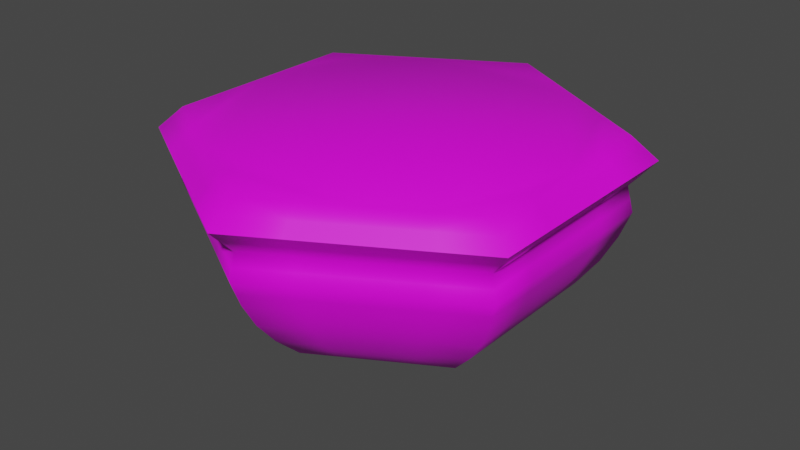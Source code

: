 # Source: SimpleIsland.blend  (saved by Blender 3.0.42; exported with 4.5.12 LTS)
import bpy
from mathutils import Matrix  # noqa: F401  (used for matrix-valued properties, if any)

bpy.ops.wm.read_factory_settings(use_empty=True)
scene = bpy.context.scene
scene.name = 'Scene'

# ---- collections
col_collection = bpy.data.collections.new('Collection'); scene.collection.children.link(col_collection)

# ---- images (referenced by path relative to the original .blend; pixels are not part of the script)
import os
ASSET_DIR = os.environ.get("B2B_ASSET_DIR", "")  # directory of the original .blend (textures are referenced by path, not embedded)
HERE = os.path.dirname(os.path.abspath(__file__))  # packed textures are extracted next to this script under _unpacked/

def load_image(name, relpath, width, height, colorspace="sRGB"):
    """Load a texture the original file referenced (path relative to the .blend, or extracted next to this script)."""
    p = next((c for c in (os.path.join(HERE, relpath), os.path.join(ASSET_DIR, relpath)) if relpath and os.path.exists(c)), "")
    if p:
        img = bpy.data.images.load(p, check_existing=True)
        img.name = name
    else:  # same state as the original file: an image datablock whose file is absent (Cycles renders it pink)
        img = bpy.data.images.new(name, width, height)
        img.source = "FILE"
        img.filepath = "//" + (relpath or name)
    img.colorspace_settings.name = colorspace
    return img
img_simpleislandtexture_png = load_image('SimpleIslandTexture.png', 'SimpleIslandTexture.png', 1024, 1024, 'sRGB')
img_midgrass_png = load_image('MidGrass.png', 'MidGrass.png', 1024, 1024, 'sRGB')

# ---- materials (node trees are filled in below, after node groups)
mat_material_001 = bpy.data.materials.new('Material.001')
mat_material = bpy.data.materials.new('Material')

# ---- material node trees
mat_material_001.use_nodes = True; mat_material_001.node_tree.nodes.clear()
_N = mat_material_001.node_tree.nodes; _L = mat_material_001.node_tree.links
n0 = _N.new('ShaderNodeBsdfPrincipled'); n0.name = 'Principled BSDF'; n0.location = (10, 300)
n0.distribution = 'GGX'
n0.subsurface_method = 'RANDOM_WALK_SKIN'
n0.inputs[3].default_value = 1.45
n0.inputs[27].default_value = (0.0, 0.0, 0.0, 1.0)
n0.inputs[28].default_value = 1.0
n1 = _N.new('ShaderNodeOutputMaterial'); n1.name = 'Material Output'; n1.location = (300, 300)
n2 = _N.new('ShaderNodeTexImage'); n2.name = 'Image Texture'; n2.location = (-180, 279)
n2.image = img_simpleislandtexture_png
_L.new(n0.outputs[0], n1.inputs[0])
_L.new(n2.outputs[0], n0.inputs[0])
n1.is_active_output = True
mat_material.use_nodes = True; mat_material.node_tree.nodes.clear()
_N = mat_material.node_tree.nodes; _L = mat_material.node_tree.links
n0 = _N.new('ShaderNodeBsdfPrincipled'); n0.name = 'Principled BSDF'; n0.location = (10, 300)
n0.distribution = 'GGX'
n0.subsurface_method = 'RANDOM_WALK_SKIN'
n0.inputs[3].default_value = 1.45
n0.inputs[27].default_value = (0.0, 0.0, 0.0, 1.0)
n0.inputs[28].default_value = 1.0
n1 = _N.new('ShaderNodeOutputMaterial'); n1.name = 'Material Output'; n1.location = (300, 300)
n2 = _N.new('ShaderNodeTexImage'); n2.name = 'Image Texture'; n2.location = (-280, 279)
n2.image = img_midgrass_png
n3 = _N.new('ShaderNodeTexCoord'); n3.name = 'Texture Coordinate'; n3.location = (-682, 251)
n4 = _N.new('ShaderNodeMapping'); n4.name = 'Mapping'; n4.location = (-478, 255)
n4.inputs[3].default_value = (-7.0, -7.0, 1.0)
_L.new(n0.outputs[0], n1.inputs[0])
_L.new(n2.outputs[0], n0.inputs[0])
_L.new(n4.outputs[0], n2.inputs[0])
_L.new(n3.outputs[0], n4.inputs[0])
n1.is_active_output = True

# ---- world
world_world = bpy.data.worlds.new('World'); scene.world = world_world
world_world.use_nodes = True; world_world.node_tree.nodes.clear()
_N = world_world.node_tree.nodes; _L = world_world.node_tree.links
n0 = _N.new('ShaderNodeOutputWorld'); n0.name = 'World Output'; n0.location = (300, 300)
n1 = _N.new('ShaderNodeBackground'); n1.name = 'Background'; n1.location = (10, 300)
n1.inputs[0].default_value = (0.05088, 0.05088, 0.05088, 1.0)
_L.new(n1.outputs[0], n0.inputs[0])
n0.is_active_output = True
world_world.color = (0.05088, 0.05088, 0.05088)
world_world.use_sun_shadow = False
world_world.sun_shadow_jitter_overblur = 0.0

# ---- meshes
me_cylinder = bpy.data.meshes.new('Cylinder')
me_cylinder.from_pydata([(0.0, 0.0, 0.2471), (0.0, 2.664, 3.0), (0.0, 3.0, 2.709), (2.307, 1.332, 3.0), (2.598, 1.5, 2.709), (2.307, -1.332, 3.0), (2.598, -1.5, 2.709), (-4.172e-07, -2.664, 3.0), (-2.623e-07, -3.0, 2.709), (-2.307, -1.332, 3.0), (-2.598, -1.5, 2.709), (-2.307, 1.332, 3.0), (-2.598, 1.5, 2.709), (0.0, 2.444, 1.354), (2.117, 1.222, 1.354), (-2.117, 1.222, 1.354), (2.117, -1.222, 1.354), (0.0, -2.444, 1.354), (-2.117, -1.222, 1.354), (1.569, 0.9056, 0.6772), (1.569, -0.9056, 0.6772), (0.0, -1.811, 0.6772), (-1.569, -0.9056, 0.6772), (0.0, 1.811, 0.6772), (-1.569, 0.9056, 0.6772), (0.9945, 0.5742, 0.3386), (0.9945, -0.5742, 0.3386), (0.0, -1.148, 0.3386), (-0.9945, -0.5742, 0.3386), (0.0, 1.148, 0.3386), (-0.9945, 0.5742, 0.3386), (0.0, 2.768, 2.032), (-2.397, 1.384, 2.032), (2.397, 1.384, 2.032), (2.397, -1.384, 2.032), (0.0, -2.768, 2.032), (-2.397, -1.384, 2.032), (2.281, 1.317, 1.693), (2.281, -1.317, 1.693), (0.0, -2.634, 1.693), (-2.281, -1.317, 1.693), (0.0, 2.634, 1.693), (-2.281, 1.317, 1.693), (0.0, 2.685, 2.37), (-2.325, 1.342, 2.37), (2.325, 1.342, 2.37), (2.325, -1.342, 2.37), (0.0, -2.685, 2.37), (-2.325, -1.342, 2.37), (0.0, 2.171, 1.016), (-1.88, 1.086, 1.016), (1.88, 1.086, 1.016), (1.88, -1.086, 1.016), (0.0, -2.171, 1.016), (-1.88, -1.086, 1.016), (2.598, 0.0, 2.709), (2.307, 0.0, 3.0), (2.117, 0.0, 1.354), (1.569, 0.0, 0.6772), (0.9945, 0.0, 0.3386), (2.397, 0.0, 2.032), (2.281, 0.0, 1.693), (2.325, 0.0, 2.37), (1.88, 0.0, 1.016), (1.299, 2.25, 2.709), (1.154, 1.998, 3.0), (1.058, 1.833, 1.354), (0.7843, 1.358, 0.6772), (0.4973, 0.8613, 0.3386), (1.199, 2.076, 2.032), (1.14, 1.975, 1.693), (1.162, 2.013, 2.37), (0.9402, 1.629, 1.016), (-1.299, 2.25, 2.709), (-1.154, 1.998, 3.0), (-1.058, 1.833, 1.354), (-0.7843, 1.358, 0.6772), (-0.4973, 0.8613, 0.3386), (-1.199, 2.076, 2.032), (-1.14, 1.975, 1.693), (-1.162, 2.013, 2.37), (-0.9402, 1.629, 1.016), (-2.598, 0.0, 2.709), (-2.307, 0.0, 3.0), (-2.117, 0.0, 1.354), (-1.569, 0.0, 0.6772), (-0.9945, 0.0, 0.3386), (-2.397, 0.0, 2.032), (-2.281, 0.0, 1.693), (-2.325, 0.0, 2.37), (-1.88, 0.0, 1.016), (-1.299, -2.25, 2.709), (-1.154, -1.998, 3.0), (-1.058, -1.833, 1.354), (-0.7843, -1.358, 0.6772), (-0.4973, -0.8613, 0.3386), (-1.199, -2.076, 2.032), (-1.14, -1.975, 1.693), (-1.162, -2.013, 2.37), (-0.9402, -1.629, 1.016), (1.299, -2.25, 2.709), (1.154, -1.998, 3.0), (1.058, -1.833, 1.354), (0.7843, -1.358, 0.6772), (0.4973, -0.8613, 0.3386), (1.199, -2.076, 2.032), (1.14, -1.975, 1.693), (1.162, -2.013, 2.37), (0.9402, -1.629, 1.016), (2.453, 1.416, 2.854), (0.6495, 2.625, 2.709), (0.0, 2.832, 2.854), (1.73, 1.665, 3.0), (2.453, -1.416, 2.854), (2.598, 0.75, 2.709), (2.307, -0.666, 3.0), (-3.398e-07, -2.832, 2.854), (1.949, -1.875, 2.709), (0.5768, -2.331, 3.0), (-2.453, -1.416, 2.854), (-0.6495, -2.625, 2.709), (-1.73, -1.665, 3.0), (-2.453, 1.416, 2.854), (-2.598, -0.75, 2.709), (-2.307, 0.666, 3.0), (-1.949, 1.875, 2.709), (-0.5768, 2.331, 3.0), (0.0, 2.842, 2.54), (-2.462, 1.421, 2.54), (0.0, 2.308, 1.185), (2.199, 1.269, 1.524), (-1.999, 1.154, 1.185), (2.199, -1.269, 1.524), (0.0, -2.539, 1.524), (-2.199, -1.269, 1.524), (2.117, -0.611, 1.354), (1.587, 1.527, 1.354), (-2.117, 0.611, 1.354), (-1.587, -1.527, 1.354), (0.5291, -2.138, 1.354), (-0.5291, 2.138, 1.354), (1.725, 0.9956, 0.8466), (1.725, -0.9956, 0.8466), (0.0, -1.991, 0.8466), (-1.725, -0.9956, 0.8466), (0.0, 1.48, 0.5079), (-1.282, 0.7399, 0.5079), (-0.3921, 1.585, 0.6772), (0.3921, -1.585, 0.6772), (-1.176, -1.132, 0.6772), (-1.569, 0.4528, 0.6772), (1.176, 1.132, 0.6772), (1.569, -0.4528, 0.6772), (1.282, 0.7399, 0.5079), (1.282, -0.7399, 0.5079), (0.0, -1.48, 0.5079), (-1.282, -0.7399, 0.5079), (0.0, 0.5742, 0.2928), (0.9945, -0.2871, 0.3386), (0.7459, 0.7177, 0.3386), (-0.9945, 0.2871, 0.3386), (-0.7459, -0.7177, 0.3386), (0.2486, -1.005, 0.3386), (-0.2486, 1.005, 0.3386), (0.0, 2.701, 1.862), (-2.339, 1.35, 1.862), (2.361, 1.363, 2.201), (2.361, -1.363, 2.201), (0.0, -2.726, 2.201), (-2.361, -1.363, 2.201), (2.397, -0.692, 2.032), (1.798, 1.73, 2.032), (-2.397, 0.692, 2.032), (-1.798, -1.73, 2.032), (0.5993, -2.422, 2.032), (-0.5993, 2.422, 2.032), (2.339, 1.35, 1.862), (2.339, -1.35, 1.862), (0.0, -2.701, 1.862), (-2.339, -1.35, 1.862), (0.0, 2.539, 1.524), (-2.199, 1.269, 1.524), (-0.5702, 2.304, 1.693), (0.5702, -2.304, 1.693), (-1.711, -1.646, 1.693), (-2.281, 0.6584, 1.693), (1.711, 1.646, 1.693), (2.281, -0.6584, 1.693), (0.0, 2.726, 2.201), (-2.361, 1.363, 2.201), (2.462, 1.421, 2.54), (2.462, -1.421, 2.54), (-1.311e-07, -2.842, 2.54), (-2.462, -1.421, 2.54), (2.325, -0.6712, 2.37), (1.744, 1.678, 2.37), (-2.325, 0.6712, 2.37), (-1.744, -1.678, 2.37), (0.5812, -2.349, 2.37), (-0.5812, 2.349, 2.37), (0.0, 1.991, 0.8466), (-1.725, 0.9956, 0.8466), (1.999, 1.154, 1.185), (1.999, -1.154, 1.185), (0.0, -2.308, 1.185), (-1.999, -1.154, 1.185), (-0.4701, 1.9, 1.016), (0.4701, -1.9, 1.016), (-1.41, -1.357, 1.016), (-1.88, 0.5428, 1.016), (1.41, 1.357, 1.016), (1.88, -0.5428, 1.016), (0.4973, 0.2871, 0.2928), (0.4973, -0.2871, 0.2928), (0.0, -0.5742, 0.2928), (-0.4973, -0.2871, 0.2928), (-0.4973, 0.2871, 0.2928), (2.598, -0.75, 2.709), (2.307, 0.666, 3.0), (2.117, 0.611, 1.354), (1.569, 0.4528, 0.6772), (0.9945, 0.2871, 0.3386), (2.397, 0.692, 2.032), (2.281, 0.6584, 1.693), (2.325, 0.6712, 2.37), (1.88, 0.5428, 1.016), (1.725, 0.0, 0.8466), (2.361, 0.0, 2.201), (2.199, 0.0, 1.524), (2.339, 0.0, 1.862), (1.282, 0.0, 0.5079), (1.999, 0.0, 1.185), (2.453, 0.0, 2.854), (2.462, 0.0, 2.54), (1.949, 1.875, 2.709), (0.5768, 2.331, 3.0), (0.5291, 2.138, 1.354), (0.3921, 1.585, 0.6772), (0.2486, 1.005, 0.3386), (0.5993, 2.422, 2.032), (0.5702, 2.304, 1.693), (0.5812, 2.349, 2.37), (0.4701, 1.9, 1.016), (0.8623, 1.493, 0.8466), (1.181, 2.045, 2.201), (1.099, 1.904, 1.524), (1.17, 2.026, 1.862), (0.6408, 1.11, 0.5079), (0.9993, 1.731, 1.185), (1.226, 2.124, 2.854), (1.231, 2.132, 2.54), (-0.6495, 2.625, 2.709), (-1.73, 1.665, 3.0), (-1.587, 1.527, 1.354), (-1.176, 1.132, 0.6772), (-0.7459, 0.7177, 0.3386), (-1.798, 1.73, 2.032), (-1.711, 1.646, 1.693), (-1.744, 1.678, 2.37), (-1.41, 1.357, 1.016), (-0.8623, 1.493, 0.8466), (-1.181, 2.045, 2.201), (-1.099, 1.904, 1.524), (-1.17, 2.026, 1.862), (-0.6408, 1.11, 0.5079), (-0.9993, 1.731, 1.185), (-1.226, 2.124, 2.854), (-1.231, 2.132, 2.54), (-2.598, 0.75, 2.709), (-2.307, -0.666, 3.0), (-2.117, -0.611, 1.354), (-1.569, -0.4528, 0.6772), (-0.9945, -0.2871, 0.3386), (-2.397, -0.692, 2.032), (-2.281, -0.6584, 1.693), (-2.325, -0.6712, 2.37), (-1.88, -0.5428, 1.016), (-1.725, 0.0, 0.8466), (-2.361, 0.0, 2.201), (-2.199, 0.0, 1.524), (-2.339, 0.0, 1.862), (-1.282, 0.0, 0.5079), (-1.999, 0.0, 1.185), (-2.453, 0.0, 2.854), (-2.462, 0.0, 2.54), (-1.949, -1.875, 2.709), (-0.5768, -2.331, 3.0), (-0.5291, -2.138, 1.354), (-0.3921, -1.585, 0.6772), (-0.2486, -1.005, 0.3386), (-0.5993, -2.422, 2.032), (-0.5702, -2.304, 1.693), (-0.5812, -2.349, 2.37), (-0.4701, -1.9, 1.016), (-0.8623, -1.493, 0.8466), (-1.181, -2.045, 2.201), (-1.099, -1.904, 1.524), (-1.17, -2.026, 1.862), (-0.6408, -1.11, 0.5079), (-0.9993, -1.731, 1.185), (-1.226, -2.124, 2.854), (-1.231, -2.132, 2.54), (0.6495, -2.625, 2.709), (1.73, -1.665, 3.0), (1.587, -1.527, 1.354), (1.176, -1.132, 0.6772), (0.7459, -0.7177, 0.3386), (1.798, -1.73, 2.032), (1.711, -1.646, 1.693), (1.744, -1.678, 2.37), (1.41, -1.357, 1.016), (0.8623, -1.493, 0.8466), (1.181, -2.045, 2.201), (1.099, -1.904, 1.524), (1.17, -2.026, 1.862), (0.6408, -1.11, 0.5079), (0.9993, -1.731, 1.185), (1.226, -2.124, 2.854), (1.231, -2.132, 2.54), (1.846, -1.776, 2.54), (0.6131, -2.478, 2.854), (1.499, -1.442, 1.185), (0.9611, -0.9249, 0.5079), (1.754, -1.688, 1.862), (1.649, -1.587, 1.524), (1.771, -1.704, 2.201), (1.293, -1.245, 0.8466), (-0.6154, -2.487, 2.54), (-1.839, -1.77, 2.854), (-0.4996, -2.019, 1.185), (-0.3204, -1.295, 0.5079), (-0.5848, -2.363, 1.862), (-0.5497, -2.221, 1.524), (-0.5903, -2.386, 2.201), (-0.4311, -1.742, 0.8466), (-2.462, -0.7106, 2.54), (-2.453, 0.708, 2.854), (-1.999, -0.5769, 1.185), (-1.282, -0.3699, 0.5079), (-2.339, -0.6752, 1.862), (-2.199, -0.6347, 1.524), (-2.361, -0.6816, 2.201), (-1.725, -0.4978, 0.8466), (-1.846, 1.776, 2.54), (-0.6131, 2.478, 2.854), (-1.499, 1.442, 1.185), (-0.9611, 0.9249, 0.5079), (-1.754, 1.688, 1.862), (-1.649, 1.587, 1.524), (-1.771, 1.704, 2.201), (-1.293, 1.245, 0.8466), (0.6154, 2.487, 2.54), (1.839, 1.77, 2.854), (0.4996, 2.019, 1.185), (0.3204, 1.295, 0.5079), (0.5848, 2.363, 1.862), (0.5497, 2.221, 1.524), (0.5903, 2.386, 2.201), (0.4311, 1.742, 0.8466), (2.462, 0.7106, 2.54), (2.453, -0.708, 2.854), (1.999, 0.5769, 1.185), (1.282, 0.3699, 0.5079), (2.339, 0.6752, 1.862), (2.199, 0.6347, 1.524), (2.361, 0.6816, 2.201), (1.725, 0.4978, 0.8466), (1.725, -0.4978, 0.8466), (1.293, 1.245, 0.8466), (-1.725, 0.4978, 0.8466), (-1.293, -1.245, 0.8466), (0.4311, -1.742, 0.8466), (-0.4311, 1.742, 0.8466), (-0.5903, 2.386, 2.201), (0.5903, -2.386, 2.201), (-1.771, -1.704, 2.201), (-2.361, 0.6816, 2.201), (1.771, 1.704, 2.201), (2.361, -0.6816, 2.201), (2.199, -0.6347, 1.524), (1.649, 1.587, 1.524), (-2.199, 0.6347, 1.524), (-1.649, -1.587, 1.524), (0.5497, -2.221, 1.524), (-0.5497, 2.221, 1.524), (-0.5848, 2.363, 1.862), (0.5848, -2.363, 1.862), (-1.754, -1.688, 1.862), (-2.339, 0.6752, 1.862), (1.754, 1.688, 1.862), (2.339, -0.6752, 1.862), (-0.3729, 0.6459, 0.3157), (0.3729, -0.6459, 0.3157), (-0.3729, -0.6459, 0.3157), (-0.7459, 0.0, 0.3157), (0.3729, 0.6459, 0.3157), (0.7459, 0.0, 0.3157), (1.282, -0.3699, 0.5079), (0.9611, 0.9249, 0.5079), (-1.282, 0.3699, 0.5079), (-0.9611, -0.9249, 0.5079), (0.3204, -1.295, 0.5079), (-0.3204, 1.295, 0.5079), (-0.4996, 2.019, 1.185), (0.4996, -2.019, 1.185), (-1.499, -1.442, 1.185), (-1.999, 0.5769, 1.185), (1.499, 1.442, 1.185), (1.999, -0.5769, 1.185), (-1.839, 1.77, 2.854), (-2.453, -0.708, 2.854), (-0.6131, -2.478, 2.854), (1.839, -1.77, 2.854), (2.453, 0.708, 2.854), (0.6131, 2.478, 2.854), (2.462, -0.7106, 2.54), (1.846, 1.776, 2.54), (-2.462, 0.7106, 2.54), (-1.846, -1.776, 2.54), (0.6154, -2.487, 2.54), (-0.6154, 2.487, 2.54)], [], [(420, 251, 2, 127), (419, 302, 8, 192), (418, 285, 10, 193), (417, 268, 12, 128), (416, 234, 4, 190), (415, 217, 6, 191), (414, 111, 1, 235), (413, 109, 3, 218), (412, 113, 5, 303), (411, 116, 7, 286), (410, 119, 9, 269), (409, 122, 11, 252), (3, 112, 65, 235, 1, 126, 74, 252, 11, 124, 83, 269, 9, 121, 92, 286, 7, 118, 101, 303, 5, 115, 56, 218), (408, 135, 16, 203), (407, 136, 14, 202), (406, 137, 15, 131), (405, 138, 18, 205), (404, 139, 17, 204), (403, 140, 13, 129), (402, 147, 23, 145), (401, 148, 21, 155), (400, 149, 22, 156), (399, 150, 24, 146), (398, 151, 19, 153), (397, 152, 20, 154), (396, 221, 59, 158), (395, 238, 68, 159), (394, 272, 86, 160), (393, 289, 95, 161), (392, 306, 104, 162), (391, 255, 77, 163), (390, 170, 34, 177), (389, 171, 33, 176), (388, 172, 32, 165), (387, 173, 36, 179), (386, 174, 35, 178), (385, 175, 31, 164), (384, 182, 41, 180), (383, 183, 39, 133), (382, 184, 40, 134), (381, 185, 42, 181), (380, 186, 37, 130), (379, 187, 38, 132), (378, 194, 46, 167), (377, 195, 45, 166), (376, 196, 44, 189), (375, 197, 48, 169), (374, 198, 47, 168), (373, 199, 43, 188), (372, 206, 49, 200), (371, 207, 53, 143), (370, 208, 54, 144), (369, 209, 50, 201), (368, 210, 51, 141), (367, 211, 52, 142), (366, 225, 63, 226), (365, 224, 62, 227), (364, 223, 61, 228), (363, 222, 60, 229), (362, 220, 58, 230), (361, 219, 57, 231), (360, 232, 56, 115), (359, 114, 55, 233), (358, 242, 72, 243), (357, 241, 71, 244), (356, 240, 70, 245), (355, 239, 69, 246), (354, 237, 67, 247), (353, 236, 66, 248), (352, 249, 65, 112), (351, 110, 64, 250), (350, 259, 81, 260), (349, 258, 80, 261), (348, 257, 79, 262), (347, 256, 78, 263), (346, 254, 76, 264), (345, 253, 75, 265), (344, 266, 74, 126), (343, 125, 73, 267), (342, 276, 90, 277), (341, 275, 89, 278), (340, 274, 88, 279), (339, 273, 87, 280), (338, 271, 85, 281), (337, 270, 84, 282), (336, 283, 83, 124), (335, 123, 82, 284), (334, 293, 99, 294), (333, 292, 98, 295), (332, 291, 97, 296), (331, 290, 96, 297), (330, 288, 94, 298), (329, 287, 93, 299), (328, 300, 92, 121), (327, 120, 91, 301), (326, 310, 108, 311), (325, 309, 107, 312), (324, 308, 106, 313), (323, 307, 105, 314), (322, 305, 103, 315), (321, 304, 102, 316), (320, 317, 101, 118), (319, 117, 100, 318), (309, 319, 318, 107), (46, 191, 319, 309), (191, 6, 117, 319), (116, 320, 118, 7), (8, 302, 320, 116), (302, 100, 317, 320), (310, 321, 316, 108), (52, 203, 321, 310), (203, 16, 304, 321), (306, 322, 315, 104), (26, 154, 322, 306), (154, 20, 305, 322), (308, 323, 314, 106), (38, 177, 323, 308), (177, 34, 307, 323), (304, 324, 313, 102), (16, 132, 324, 304), (132, 38, 308, 324), (307, 325, 312, 105), (34, 167, 325, 307), (167, 46, 309, 325), (305, 326, 311, 103), (20, 142, 326, 305), (142, 52, 310, 326), (292, 327, 301, 98), (47, 192, 327, 292), (192, 8, 120, 327), (119, 328, 121, 9), (10, 285, 328, 119), (285, 91, 300, 328), (293, 329, 299, 99), (53, 204, 329, 293), (204, 17, 287, 329), (289, 330, 298, 95), (27, 155, 330, 289), (155, 21, 288, 330), (291, 331, 297, 97), (39, 178, 331, 291), (178, 35, 290, 331), (287, 332, 296, 93), (17, 133, 332, 287), (133, 39, 291, 332), (290, 333, 295, 96), (35, 168, 333, 290), (168, 47, 292, 333), (288, 334, 294, 94), (21, 143, 334, 288), (143, 53, 293, 334), (275, 335, 284, 89), (48, 193, 335, 275), (193, 10, 123, 335), (122, 336, 124, 11), (12, 268, 336, 122), (268, 82, 283, 336), (276, 337, 282, 90), (54, 205, 337, 276), (205, 18, 270, 337), (272, 338, 281, 86), (28, 156, 338, 272), (156, 22, 271, 338), (274, 339, 280, 88), (40, 179, 339, 274), (179, 36, 273, 339), (270, 340, 279, 84), (18, 134, 340, 270), (134, 40, 274, 340), (273, 341, 278, 87), (36, 169, 341, 273), (169, 48, 275, 341), (271, 342, 277, 85), (22, 144, 342, 271), (144, 54, 276, 342), (258, 343, 267, 80), (44, 128, 343, 258), (128, 12, 125, 343), (111, 344, 126, 1), (2, 251, 344, 111), (251, 73, 266, 344), (259, 345, 265, 81), (50, 131, 345, 259), (131, 15, 253, 345), (255, 346, 264, 77), (30, 146, 346, 255), (146, 24, 254, 346), (257, 347, 263, 79), (42, 165, 347, 257), (165, 32, 256, 347), (253, 348, 262, 75), (15, 181, 348, 253), (181, 42, 257, 348), (256, 349, 261, 78), (32, 189, 349, 256), (189, 44, 258, 349), (254, 350, 260, 76), (24, 201, 350, 254), (201, 50, 259, 350), (241, 351, 250, 71), (43, 127, 351, 241), (127, 2, 110, 351), (109, 352, 112, 3), (4, 234, 352, 109), (234, 64, 249, 352), (242, 353, 248, 72), (49, 129, 353, 242), (129, 13, 236, 353), (238, 354, 247, 68), (29, 145, 354, 238), (145, 23, 237, 354), (240, 355, 246, 70), (41, 164, 355, 240), (164, 31, 239, 355), (236, 356, 245, 66), (13, 180, 356, 236), (180, 41, 240, 356), (239, 357, 244, 69), (31, 188, 357, 239), (188, 43, 241, 357), (237, 358, 243, 67), (23, 200, 358, 237), (200, 49, 242, 358), (224, 359, 233, 62), (45, 190, 359, 224), (190, 4, 114, 359), (113, 360, 115, 5), (6, 217, 360, 113), (217, 55, 232, 360), (225, 361, 231, 63), (51, 202, 361, 225), (202, 14, 219, 361), (221, 362, 230, 59), (25, 153, 362, 221), (153, 19, 220, 362), (223, 363, 229, 61), (37, 176, 363, 223), (176, 33, 222, 363), (219, 364, 228, 57), (14, 130, 364, 219), (130, 37, 223, 364), (222, 365, 227, 60), (33, 166, 365, 222), (166, 45, 224, 365), (220, 366, 226, 58), (19, 141, 366, 220), (141, 51, 225, 366), (152, 367, 142, 20), (58, 226, 367, 152), (226, 63, 211, 367), (151, 368, 141, 19), (67, 243, 368, 151), (243, 72, 210, 368), (150, 369, 201, 24), (85, 277, 369, 150), (277, 90, 209, 369), (149, 370, 144, 22), (94, 294, 370, 149), (294, 99, 208, 370), (148, 371, 143, 21), (103, 311, 371, 148), (311, 108, 207, 371), (147, 372, 200, 23), (76, 260, 372, 147), (260, 81, 206, 372), (175, 373, 188, 31), (78, 261, 373, 175), (261, 80, 199, 373), (174, 374, 168, 35), (105, 312, 374, 174), (312, 107, 198, 374), (173, 375, 169, 36), (96, 295, 375, 173), (295, 98, 197, 375), (172, 376, 189, 32), (87, 278, 376, 172), (278, 89, 196, 376), (171, 377, 166, 33), (69, 244, 377, 171), (244, 71, 195, 377), (170, 378, 167, 34), (60, 227, 378, 170), (227, 62, 194, 378), (135, 379, 132, 16), (57, 228, 379, 135), (228, 61, 187, 379), (136, 380, 130, 14), (66, 245, 380, 136), (245, 70, 186, 380), (137, 381, 181, 15), (84, 279, 381, 137), (279, 88, 185, 381), (138, 382, 134, 18), (93, 296, 382, 138), (296, 97, 184, 382), (139, 383, 133, 17), (102, 313, 383, 139), (313, 106, 183, 383), (140, 384, 180, 13), (75, 262, 384, 140), (262, 79, 182, 384), (182, 385, 164, 41), (79, 263, 385, 182), (263, 78, 175, 385), (183, 386, 178, 39), (106, 314, 386, 183), (314, 105, 174, 386), (184, 387, 179, 40), (97, 297, 387, 184), (297, 96, 173, 387), (185, 388, 165, 42), (88, 280, 388, 185), (280, 87, 172, 388), (186, 389, 176, 37), (70, 246, 389, 186), (246, 69, 171, 389), (187, 390, 177, 38), (61, 229, 390, 187), (229, 60, 170, 390), (157, 391, 163, 29), (0, 216, 391, 157), (216, 30, 255, 391), (214, 392, 162, 27), (0, 213, 392, 214), (213, 26, 306, 392), (215, 393, 161, 28), (0, 214, 393, 215), (214, 27, 289, 393), (216, 394, 160, 30), (0, 215, 394, 216), (215, 28, 272, 394), (212, 395, 159, 25), (0, 157, 395, 212), (157, 29, 238, 395), (213, 396, 158, 26), (0, 212, 396, 213), (212, 25, 221, 396), (158, 397, 154, 26), (59, 230, 397, 158), (230, 58, 152, 397), (159, 398, 153, 25), (68, 247, 398, 159), (247, 67, 151, 398), (160, 399, 146, 30), (86, 281, 399, 160), (281, 85, 150, 399), (161, 400, 156, 28), (95, 298, 400, 161), (298, 94, 149, 400), (162, 401, 155, 27), (104, 315, 401, 162), (315, 103, 148, 401), (163, 402, 145, 29), (77, 264, 402, 163), (264, 76, 147, 402), (206, 403, 129, 49), (81, 265, 403, 206), (265, 75, 140, 403), (207, 404, 204, 53), (108, 316, 404, 207), (316, 102, 139, 404), (208, 405, 205, 54), (99, 299, 405, 208), (299, 93, 138, 405), (209, 406, 131, 50), (90, 282, 406, 209), (282, 84, 137, 406), (210, 407, 202, 51), (72, 248, 407, 210), (248, 66, 136, 407), (211, 408, 203, 52), (63, 231, 408, 211), (231, 57, 135, 408), (266, 409, 252, 74), (73, 125, 409, 266), (125, 12, 122, 409), (283, 410, 269, 83), (82, 123, 410, 283), (123, 10, 119, 410), (300, 411, 286, 92), (91, 120, 411, 300), (120, 8, 116, 411), (317, 412, 303, 101), (100, 117, 412, 317), (117, 6, 113, 412), (232, 413, 218, 56), (55, 114, 413, 232), (114, 4, 109, 413), (249, 414, 235, 65), (64, 110, 414, 249), (110, 2, 111, 414), (194, 415, 191, 46), (62, 233, 415, 194), (233, 55, 217, 415), (195, 416, 190, 45), (71, 250, 416, 195), (250, 64, 234, 416), (196, 417, 128, 44), (89, 284, 417, 196), (284, 82, 268, 417), (197, 418, 193, 48), (98, 301, 418, 197), (301, 91, 285, 418), (198, 419, 192, 47), (107, 318, 419, 198), (318, 100, 302, 419), (199, 420, 127, 43), (80, 267, 420, 199), (267, 73, 251, 420)])
me_cylinder.polygons.foreach_set('use_smooth', [True] * 409)
me_cylinder.polygons.foreach_set('material_index', [1, 1, 1, 1, 1, 1, 1, 1, 1, 1, 1, 1, 1, 0, 0, 0, 0, 0, 0, 0, 0, 0, 0, 0, 0, 0, 0, 0, 0, 0, 0, 0, 0, 0, 0, 0, 0, 0, 0, 0, 0, 0, 0, 0, 0, 0, 0, 0, 0, 0, 0, 0, 0, 0, 0, 0, 0, 0, 0, 0, 0, 1, 1, 0, 0, 0, 0, 0, 0, 1, 1, 0, 0, 0, 0, 0, 0, 1, 1, 0, 0, 0, 0, 0, 0, 1, 1, 0, 0, 0, 0, 0, 0, 1, 1, 0, 0, 0, 0, 0, 0, 1, 1, 1, 1, 1, 1, 1, 1, 0, 0, 0, 0, 0, 0, 0, 0, 0, 0, 0, 0, 0, 0, 0, 0, 0, 0, 1, 1, 1, 1, 1, 1, 0, 0, 0, 0, 0, 0, 0, 0, 0, 0, 0, 0, 0, 0, 0, 0, 0, 0, 1, 1, 1, 1, 1, 1, 0, 0, 0, 0, 0, 0, 0, 0, 0, 0, 0, 0, 0, 0, 0, 0, 0, 0, 1, 1, 1, 1, 1, 1, 0, 0, 0, 0, 0, 0, 0, 0, 0, 0, 0, 0, 0, 0, 0, 0, 0, 0, 1, 1, 1, 1, 1, 1, 0, 0, 0, 0, 0, 0, 0, 0, 0, 0, 0, 0, 0, 0, 0, 0, 0, 0, 1, 1, 1, 1, 1, 1, 0, 0, 0, 0, 0, 0, 0, 0, 0, 0, 0, 0, 0, 0, 0, 0, 0, 0, 0, 0, 0, 0, 0, 0, 0, 0, 0, 0, 0, 0, 0, 0, 0, 0, 0, 0, 0, 0, 0, 0, 0, 0, 0, 0, 0, 0, 0, 0, 0, 0, 0, 0, 0, 0, 0, 0, 0, 0, 0, 0, 0, 0, 0, 0, 0, 0, 0, 0, 0, 0, 0, 0, 0, 0, 0, 0, 0, 0, 0, 0, 0, 0, 0, 0, 0, 0, 0, 0, 0, 0, 0, 0, 0, 0, 0, 0, 0, 0, 0, 0, 0, 0, 0, 0, 0, 0, 0, 0, 0, 0, 0, 0, 0, 0, 0, 0, 0, 0, 0, 0, 0, 0, 0, 0, 0, 0, 0, 0, 0, 0, 0, 0, 0, 0, 0, 0, 0, 0, 0, 0, 0, 0, 0, 0, 1, 1, 1, 1, 1, 1, 1, 1, 1, 1, 1, 1, 1, 1, 1, 1, 1, 1, 1, 1, 1, 1, 1, 1, 1, 1, 1, 1, 1, 1, 1, 1, 1, 1, 1, 1])
_k = set([(2, 110), (2, 251), (4, 114), (4, 234), (6, 117), (6, 217), (8, 120), (8, 302), (10, 123), (10, 285), (12, 125), (12, 268), (55, 114), (55, 217), (64, 110), (64, 234), (73, 125), (73, 251), (82, 123), (82, 268), (91, 120), (91, 285), (100, 117), (100, 302)])
me_cylinder.attributes.new('sharp_edge', 'BOOLEAN', 'EDGE').data.foreach_set('value', [ (min(e.vertices), max(e.vertices)) in _k for e in me_cylinder.edges])
_uv = me_cylinder.uv_layers.new(name='UVMap')
_uv.uv.foreach_set('vector', [0.7234, 0.08217, 0.7096, 0.07966, 0.7096, 0.03197, 0.7234, 0.03698, 0.5424, 0.7249, 0.5285, 0.7224, 0.5285, 0.6747, 0.5424, 0.6797, 0.4246, 0.7249, 0.4108, 0.7224, 0.4108, 0.6747, 0.4246, 0.6797, 0.928, 0.83, 0.9419, 0.8325, 0.9419, 0.8802, 0.928, 0.8752, 0.928, 0.5753, 0.9419, 0.5778, 0.9419, 0.6255, 0.928, 0.6205, 0.8412, 0.08217, 0.8273, 0.07966, 0.8273, 0.03197, 0.8412, 0.03698, 0.9549, 0.4851, 0.9549, 0.4401, 0.968, 0.4454, 0.968, 0.4877, 0.8142, 0.1724, 0.8142, 0.2174, 0.8012, 0.2121, 0.8012, 0.1697, 0.5154, 0.8151, 0.5154, 0.8601, 0.5024, 0.8548, 0.5024, 0.8124, 0.3977, 0.8151, 0.3977, 0.8601, 0.3846, 0.8548, 0.3846, 0.8124, 0.9549, 0.7398, 0.9549, 0.6948, 0.968, 0.7001, 0.968, 0.7425, 0.6965, 0.1724, 0.6965, 0.2174, 0.6834, 0.2121, 0.6834, 0.1697, 0.3254, 0.2861, 0.2887, 0.3073, 0.252, 0.3284, 0.2154, 0.3496, 0.1787, 0.3708, 0.142, 0.3496, 0.1053, 0.3284, 0.06864, 0.3073, 0.03197, 0.2861, 0.03197, 0.2437, 0.03197, 0.2014, 0.03197, 0.159, 0.03197, 0.1167, 0.06864, 0.09549, 0.1053, 0.07432, 0.142, 0.05314, 0.1787, 0.03197, 0.2154, 0.05314, 0.252, 0.07432, 0.2887, 0.09549, 0.3254, 0.1167, 0.3254, 0.159, 0.3254, 0.2014, 0.3254, 0.2437, 0.7684, 0.7994, 0.7815, 0.8015, 0.7815, 0.8404, 0.7684, 0.8361, 0.1803, 0.7994, 0.1934, 0.8015, 0.1934, 0.8404, 0.1803, 0.8361, 0.5376, 0.1567, 0.5507, 0.1588, 0.5507, 0.1977, 0.5376, 0.1934, 0.1803, 0.5594, 0.1934, 0.5616, 0.1934, 0.6004, 0.1803, 0.5961, 0.4743, 0.5594, 0.4875, 0.5616, 0.4875, 0.6004, 0.4743, 0.5961, 0.7684, 0.5594, 0.7815, 0.5616, 0.7815, 0.6004, 0.7684, 0.5961, 0.7048, 0.5463, 0.726, 0.5515, 0.726, 0.5803, 0.7048, 0.5698, 0.4107, 0.5463, 0.4319, 0.5515, 0.4319, 0.5803, 0.4107, 0.5698, 0.1167, 0.5463, 0.1379, 0.5515, 0.1379, 0.5803, 0.1167, 0.5698, 0.474, 0.1435, 0.4952, 0.1488, 0.4952, 0.1776, 0.474, 0.167, 0.1167, 0.7862, 0.1379, 0.7915, 0.1379, 0.8203, 0.1167, 0.8097, 0.7048, 0.7862, 0.726, 0.7915, 0.726, 0.8203, 0.7048, 0.8097, 0.6678, 0.7627, 0.6836, 0.7444, 0.6836, 0.7627, 0.6836, 0.7809, 0.0796, 0.7627, 0.09548, 0.7444, 0.09548, 0.7627, 0.09548, 0.7809, 0.4369, 0.12, 0.4528, 0.1017, 0.4528, 0.12, 0.4528, 0.1382, 0.0796, 0.5227, 0.09548, 0.5045, 0.09548, 0.5227, 0.09548, 0.541, 0.3737, 0.5227, 0.3896, 0.5045, 0.3896, 0.5227, 0.3896, 0.541, 0.6678, 0.5227, 0.6836, 0.5045, 0.6836, 0.5227, 0.6836, 0.541, 0.8169, 0.8056, 0.8282, 0.8067, 0.8282, 0.8507, 0.8169, 0.8486, 0.2287, 0.8056, 0.2401, 0.8067, 0.2401, 0.8507, 0.2287, 0.8486, 0.5861, 0.1629, 0.5974, 0.164, 0.5974, 0.208, 0.5861, 0.2059, 0.2287, 0.5657, 0.2401, 0.5667, 0.2401, 0.6107, 0.2287, 0.6086, 0.5228, 0.5657, 0.5342, 0.5667, 0.5342, 0.6107, 0.5228, 0.6086, 0.8169, 0.5657, 0.8282, 0.5667, 0.8282, 0.6107, 0.8169, 0.6086, 0.7935, 0.5631, 0.8055, 0.5646, 0.8055, 0.6065, 0.7935, 0.6035, 0.4994, 0.5631, 0.5114, 0.5646, 0.5114, 0.6065, 0.4994, 0.6035, 0.2054, 0.5631, 0.2173, 0.5646, 0.2173, 0.6065, 0.2054, 0.6035, 0.5627, 0.1603, 0.5747, 0.1619, 0.5747, 0.2037, 0.5627, 0.2007, 0.2054, 0.8031, 0.2173, 0.8046, 0.2173, 0.8464, 0.2054, 0.8434, 0.7935, 0.8031, 0.8055, 0.8046, 0.8055, 0.8464, 0.7935, 0.8434, 0.8393, 0.806, 0.8503, 0.8054, 0.8503, 0.848, 0.8393, 0.8494, 0.2511, 0.806, 0.2621, 0.8054, 0.2621, 0.848, 0.2511, 0.8494, 0.6085, 0.1633, 0.6195, 0.1627, 0.6195, 0.2053, 0.6085, 0.2067, 0.2511, 0.5661, 0.2621, 0.5654, 0.2621, 0.6081, 0.2511, 0.6094, 0.5452, 0.5661, 0.5562, 0.5654, 0.5562, 0.6081, 0.5452, 0.6094, 0.8393, 0.5661, 0.8503, 0.5654, 0.8503, 0.6081, 0.8393, 0.6094, 0.7407, 0.5544, 0.7553, 0.5572, 0.7553, 0.5918, 0.7407, 0.586, 0.4466, 0.5544, 0.4612, 0.5572, 0.4612, 0.5918, 0.4466, 0.586, 0.1525, 0.5544, 0.1671, 0.5572, 0.1671, 0.5918, 0.1525, 0.586, 0.5098, 0.1516, 0.5245, 0.1545, 0.5245, 0.189, 0.5098, 0.1833, 0.1525, 0.7943, 0.1671, 0.7972, 0.1671, 0.8317, 0.1525, 0.826, 0.7407, 0.7943, 0.7553, 0.7972, 0.7553, 0.8317, 0.7407, 0.826, 0.7407, 0.731, 0.7553, 0.7282, 0.7553, 0.7627, 0.7407, 0.7627, 0.8393, 0.7193, 0.8503, 0.72, 0.8503, 0.7627, 0.8393, 0.7627, 0.7935, 0.7223, 0.8055, 0.7208, 0.8055, 0.7627, 0.7935, 0.7627, 0.8169, 0.7198, 0.8282, 0.7187, 0.8282, 0.7627, 0.8169, 0.7627, 0.7048, 0.7392, 0.726, 0.7339, 0.726, 0.7627, 0.7048, 0.7627, 0.7684, 0.726, 0.7815, 0.7238, 0.7815, 0.7627, 0.7684, 0.7627, 0.8142, 0.08233, 0.8142, 0.1274, 0.8012, 0.1274, 0.8012, 0.085, 0.8412, 0.1725, 0.8273, 0.175, 0.8273, 0.1274, 0.8412, 0.1274, 0.1525, 0.731, 0.1671, 0.7282, 0.1671, 0.7627, 0.1525, 0.7627, 0.2511, 0.7193, 0.2621, 0.72, 0.2621, 0.7627, 0.2511, 0.7627, 0.2054, 0.7223, 0.2173, 0.7208, 0.2173, 0.7627, 0.2054, 0.7627, 0.2287, 0.7198, 0.2401, 0.7187, 0.2401, 0.7627, 0.2287, 0.7627, 0.1167, 0.7392, 0.1379, 0.7339, 0.1379, 0.7627, 0.1167, 0.7627, 0.1803, 0.726, 0.1934, 0.7238, 0.1934, 0.7627, 0.1803, 0.7627, 0.9549, 0.5751, 0.9549, 0.5301, 0.968, 0.5301, 0.968, 0.5724, 0.928, 0.4849, 0.9419, 0.4824, 0.9419, 0.5301, 0.928, 0.5301, 0.7407, 0.4911, 0.7553, 0.4882, 0.7553, 0.5227, 0.7407, 0.5227, 0.8393, 0.4794, 0.8503, 0.48, 0.8503, 0.5227, 0.8393, 0.5227, 0.7935, 0.4824, 0.8055, 0.4809, 0.8055, 0.5227, 0.7935, 0.5227, 0.8169, 0.4798, 0.8282, 0.4787, 0.8282, 0.5227, 0.8169, 0.5227, 0.7048, 0.4992, 0.726, 0.4939, 0.726, 0.5227, 0.7048, 0.5227, 0.7684, 0.486, 0.7815, 0.4839, 0.7815, 0.5227, 0.7684, 0.5227, 0.6965, 0.08233, 0.6965, 0.1274, 0.6834, 0.1274, 0.6834, 0.085, 0.7234, 0.1725, 0.7096, 0.175, 0.7096, 0.1274, 0.7234, 0.1274, 0.5098, 0.08832, 0.5245, 0.08546, 0.5245, 0.12, 0.5098, 0.12, 0.6085, 0.07664, 0.6195, 0.0773, 0.6195, 0.12, 0.6085, 0.12, 0.5627, 0.07962, 0.5747, 0.07811, 0.5747, 0.12, 0.5627, 0.12, 0.5861, 0.07704, 0.5974, 0.07597, 0.5974, 0.12, 0.5861, 0.12, 0.474, 0.09646, 0.4952, 0.09119, 0.4952, 0.12, 0.474, 0.12, 0.5376, 0.08329, 0.5507, 0.08113, 0.5507, 0.12, 0.5376, 0.12, 0.9549, 0.8298, 0.9549, 0.7848, 0.968, 0.7848, 0.968, 0.8272, 0.928, 0.7396, 0.9419, 0.7371, 0.9419, 0.7848, 0.928, 0.7848, 0.1525, 0.4911, 0.1671, 0.4882, 0.1671, 0.5227, 0.1525, 0.5227, 0.2511, 0.4794, 0.2621, 0.48, 0.2621, 0.5227, 0.2511, 0.5227, 0.2054, 0.4824, 0.2173, 0.4809, 0.2173, 0.5227, 0.2054, 0.5227, 0.2287, 0.4798, 0.2401, 0.4787, 0.2401, 0.5227, 0.2287, 0.5227, 0.1167, 0.4992, 0.1379, 0.4939, 0.1379, 0.5227, 0.1167, 0.5227, 0.1803, 0.486, 0.1934, 0.4839, 0.1934, 0.5227, 0.1803, 0.5227, 0.3977, 0.725, 0.3977, 0.7701, 0.3846, 0.7701, 0.3846, 0.7277, 0.4246, 0.8152, 0.4108, 0.8178, 0.4108, 0.7701, 0.4246, 0.7701, 0.4466, 0.4911, 0.4612, 0.4882, 0.4612, 0.5227, 0.4466, 0.5227, 0.5452, 0.4794, 0.5562, 0.48, 0.5562, 0.5227, 0.5452, 0.5227, 0.4994, 0.4824, 0.5114, 0.4809, 0.5114, 0.5227, 0.4994, 0.5227, 0.5228, 0.4798, 0.5342, 0.4787, 0.5342, 0.5227, 0.5228, 0.5227, 0.4107, 0.4992, 0.4319, 0.4939, 0.4319, 0.5227, 0.4107, 0.5227, 0.4743, 0.486, 0.4875, 0.4839, 0.4875, 0.5227, 0.4743, 0.5227, 0.5154, 0.725, 0.5154, 0.7701, 0.5024, 0.7701, 0.5024, 0.7277, 0.5424, 0.8152, 0.5285, 0.8178, 0.5285, 0.7701, 0.5424, 0.7701, 0.5562, 0.8127, 0.5424, 0.8152, 0.5424, 0.7701, 0.5562, 0.7701, 0.5562, 0.8554, 0.5424, 0.8604, 0.5424, 0.8152, 0.5562, 0.8127, 0.5424, 0.8604, 0.5285, 0.8654, 0.5285, 0.8178, 0.5424, 0.8152, 0.5154, 0.68, 0.5154, 0.725, 0.5024, 0.7277, 0.5024, 0.6854, 0.5285, 0.6747, 0.5285, 0.7224, 0.5154, 0.725, 0.5154, 0.68, 0.5285, 0.7224, 0.5285, 0.7701, 0.5154, 0.7701, 0.5154, 0.725, 0.4612, 0.4882, 0.4743, 0.486, 0.4743, 0.5227, 0.4612, 0.5227, 0.4612, 0.4537, 0.4743, 0.4494, 0.4743, 0.486, 0.4612, 0.4882, 0.4743, 0.4494, 0.4875, 0.445, 0.4875, 0.4839, 0.4743, 0.486, 0.3896, 0.5045, 0.4107, 0.4992, 0.4107, 0.5227, 0.3896, 0.5227, 0.3896, 0.4862, 0.4107, 0.4757, 0.4107, 0.4992, 0.3896, 0.5045, 0.4107, 0.4757, 0.4319, 0.4651, 0.4319, 0.4939, 0.4107, 0.4992, 0.5114, 0.4809, 0.5228, 0.4798, 0.5228, 0.5227, 0.5114, 0.5227, 0.5114, 0.439, 0.5228, 0.4368, 0.5228, 0.4798, 0.5114, 0.4809, 0.5228, 0.4368, 0.5342, 0.4347, 0.5342, 0.4787, 0.5228, 0.4798, 0.4875, 0.4839, 0.4994, 0.4824, 0.4994, 0.5227, 0.4875, 0.5227, 0.4875, 0.445, 0.4994, 0.442, 0.4994, 0.4824, 0.4875, 0.4839, 0.4994, 0.442, 0.5114, 0.439, 0.5114, 0.4809, 0.4994, 0.4824, 0.5342, 0.4787, 0.5452, 0.4794, 0.5452, 0.5227, 0.5342, 0.5227, 0.5342, 0.4347, 0.5452, 0.436, 0.5452, 0.4794, 0.5342, 0.4787, 0.5452, 0.436, 0.5562, 0.4374, 0.5562, 0.48, 0.5452, 0.4794, 0.4319, 0.4939, 0.4466, 0.4911, 0.4466, 0.5227, 0.4319, 0.5227, 0.4319, 0.4651, 0.4466, 0.4594, 0.4466, 0.4911, 0.4319, 0.4939, 0.4466, 0.4594, 0.4612, 0.4537, 0.4612, 0.4882, 0.4466, 0.4911, 0.4384, 0.8127, 0.4246, 0.8152, 0.4246, 0.7701, 0.4384, 0.7701, 0.4384, 0.8554, 0.4246, 0.8604, 0.4246, 0.8152, 0.4384, 0.8127, 0.4246, 0.8604, 0.4108, 0.8654, 0.4108, 0.8178, 0.4246, 0.8152, 0.3977, 0.68, 0.3977, 0.725, 0.3846, 0.7277, 0.3846, 0.6854, 0.4108, 0.6747, 0.4108, 0.7224, 0.3977, 0.725, 0.3977, 0.68, 0.4108, 0.7224, 0.4108, 0.7701, 0.3977, 0.7701, 0.3977, 0.725, 0.1671, 0.4882, 0.1803, 0.486, 0.1803, 0.5227, 0.1671, 0.5227, 0.1671, 0.4537, 0.1803, 0.4494, 0.1803, 0.486, 0.1671, 0.4882, 0.1803, 0.4494, 0.1934, 0.445, 0.1934, 0.4839, 0.1803, 0.486, 0.09548, 0.5045, 0.1167, 0.4992, 0.1167, 0.5227, 0.09548, 0.5227, 0.09548, 0.4862, 0.1167, 0.4757, 0.1167, 0.4992, 0.09548, 0.5045, 0.1167, 0.4757, 0.1379, 0.4651, 0.1379, 0.4939, 0.1167, 0.4992, 0.2173, 0.4809, 0.2287, 0.4798, 0.2287, 0.5227, 0.2173, 0.5227, 0.2173, 0.439, 0.2287, 0.4368, 0.2287, 0.4798, 0.2173, 0.4809, 0.2287, 0.4368, 0.2401, 0.4347, 0.2401, 0.4787, 0.2287, 0.4798, 0.1934, 0.4839, 0.2054, 0.4824, 0.2054, 0.5227, 0.1934, 0.5227, 0.1934, 0.445, 0.2054, 0.442, 0.2054, 0.4824, 0.1934, 0.4839, 0.2054, 0.442, 0.2173, 0.439, 0.2173, 0.4809, 0.2054, 0.4824, 0.2401, 0.4787, 0.2511, 0.4794, 0.2511, 0.5227, 0.2401, 0.5227, 0.2401, 0.4347, 0.2511, 0.436, 0.2511, 0.4794, 0.2401, 0.4787, 0.2511, 0.436, 0.2621, 0.4374, 0.2621, 0.48, 0.2511, 0.4794, 0.1379, 0.4939, 0.1525, 0.4911, 0.1525, 0.5227, 0.1379, 0.5227, 0.1379, 0.4651, 0.1525, 0.4594, 0.1525, 0.4911, 0.1379, 0.4939, 0.1525, 0.4594, 0.1671, 0.4537, 0.1671, 0.4882, 0.1525, 0.4911, 0.9142, 0.7421, 0.928, 0.7396, 0.928, 0.7848, 0.9142, 0.7848, 0.9142, 0.6994, 0.928, 0.6944, 0.928, 0.7396, 0.9142, 0.7421, 0.928, 0.6944, 0.9419, 0.6894, 0.9419, 0.7371, 0.928, 0.7396, 0.9549, 0.8749, 0.9549, 0.8298, 0.968, 0.8272, 0.968, 0.8695, 0.9419, 0.8802, 0.9419, 0.8325, 0.9549, 0.8298, 0.9549, 0.8749, 0.9419, 0.8325, 0.9419, 0.7848, 0.9549, 0.7848, 0.9549, 0.8298, 0.5245, 0.08546, 0.5376, 0.08329, 0.5376, 0.12, 0.5245, 0.12, 0.5245, 0.05094, 0.5376, 0.04661, 0.5376, 0.08329, 0.5245, 0.08546, 0.5376, 0.04661, 0.5507, 0.04227, 0.5507, 0.08113, 0.5376, 0.08329, 0.4528, 0.1017, 0.474, 0.09646, 0.474, 0.12, 0.4528, 0.12, 0.4528, 0.08347, 0.474, 0.07293, 0.474, 0.09646, 0.4528, 0.1017, 0.474, 0.07293, 0.4952, 0.06239, 0.4952, 0.09119, 0.474, 0.09646, 0.5747, 0.07811, 0.5861, 0.07704, 0.5861, 0.12, 0.5747, 0.12, 0.5747, 0.03624, 0.5861, 0.0341, 0.5861, 0.07704, 0.5747, 0.07811, 0.5861, 0.0341, 0.5974, 0.03197, 0.5974, 0.07597, 0.5861, 0.07704, 0.5507, 0.08113, 0.5627, 0.07962, 0.5627, 0.12, 0.5507, 0.12, 0.5507, 0.04227, 0.5627, 0.03926, 0.5627, 0.07962, 0.5507, 0.08113, 0.5627, 0.03926, 0.5747, 0.03624, 0.5747, 0.07811, 0.5627, 0.07962, 0.5974, 0.07597, 0.6085, 0.07664, 0.6085, 0.12, 0.5974, 0.12, 0.5974, 0.03197, 0.6085, 0.03329, 0.6085, 0.07664, 0.5974, 0.07597, 0.6085, 0.03329, 0.6195, 0.03462, 0.6195, 0.0773, 0.6085, 0.07664, 0.4952, 0.09119, 0.5098, 0.08832, 0.5098, 0.12, 0.4952, 0.12, 0.4952, 0.06239, 0.5098, 0.05667, 0.5098, 0.08832, 0.4952, 0.09119, 0.5098, 0.05667, 0.5245, 0.05094, 0.5245, 0.08546, 0.5098, 0.08832, 0.7372, 0.17, 0.7234, 0.1725, 0.7234, 0.1274, 0.7372, 0.1274, 0.7372, 0.2127, 0.7234, 0.2177, 0.7234, 0.1725, 0.7372, 0.17, 0.7234, 0.2177, 0.7096, 0.2227, 0.7096, 0.175, 0.7234, 0.1725, 0.6965, 0.03731, 0.6965, 0.08233, 0.6834, 0.085, 0.6834, 0.04265, 0.7096, 0.03197, 0.7096, 0.07966, 0.6965, 0.08233, 0.6965, 0.03731, 0.7096, 0.07966, 0.7096, 0.1274, 0.6965, 0.1274, 0.6965, 0.08233, 0.7553, 0.4882, 0.7684, 0.486, 0.7684, 0.5227, 0.7553, 0.5227, 0.7553, 0.4537, 0.7684, 0.4494, 0.7684, 0.486, 0.7553, 0.4882, 0.7684, 0.4494, 0.7815, 0.445, 0.7815, 0.4839, 0.7684, 0.486, 0.6836, 0.5045, 0.7048, 0.4992, 0.7048, 0.5227, 0.6836, 0.5227, 0.6836, 0.4862, 0.7048, 0.4757, 0.7048, 0.4992, 0.6836, 0.5045, 0.7048, 0.4757, 0.726, 0.4651, 0.726, 0.4939, 0.7048, 0.4992, 0.8055, 0.4809, 0.8169, 0.4798, 0.8169, 0.5227, 0.8055, 0.5227, 0.8055, 0.439, 0.8169, 0.4368, 0.8169, 0.4798, 0.8055, 0.4809, 0.8169, 0.4368, 0.8282, 0.4347, 0.8282, 0.4787, 0.8169, 0.4798, 0.7815, 0.4839, 0.7935, 0.4824, 0.7935, 0.5227, 0.7815, 0.5227, 0.7815, 0.445, 0.7935, 0.442, 0.7935, 0.4824, 0.7815, 0.4839, 0.7935, 0.442, 0.8055, 0.439, 0.8055, 0.4809, 0.7935, 0.4824, 0.8282, 0.4787, 0.8393, 0.4794, 0.8393, 0.5227, 0.8282, 0.5227, 0.8282, 0.4347, 0.8393, 0.436, 0.8393, 0.4794, 0.8282, 0.4787, 0.8393, 0.436, 0.8503, 0.4374, 0.8503, 0.48, 0.8393, 0.4794, 0.726, 0.4939, 0.7407, 0.4911, 0.7407, 0.5227, 0.726, 0.5227, 0.726, 0.4651, 0.7407, 0.4594, 0.7407, 0.4911, 0.726, 0.4939, 0.7407, 0.4594, 0.7553, 0.4537, 0.7553, 0.4882, 0.7407, 0.4911, 0.9142, 0.4874, 0.928, 0.4849, 0.928, 0.5301, 0.9142, 0.5301, 0.9142, 0.4447, 0.928, 0.4397, 0.928, 0.4849, 0.9142, 0.4874, 0.928, 0.4397, 0.9419, 0.4347, 0.9419, 0.4824, 0.928, 0.4849, 0.9549, 0.6201, 0.9549, 0.5751, 0.968, 0.5724, 0.968, 0.6148, 0.9419, 0.6255, 0.9419, 0.5778, 0.9549, 0.5751, 0.9549, 0.6201, 0.9419, 0.5778, 0.9419, 0.5301, 0.9549, 0.5301, 0.9549, 0.5751, 0.1671, 0.7282, 0.1803, 0.726, 0.1803, 0.7627, 0.1671, 0.7627, 0.1671, 0.6936, 0.1803, 0.6893, 0.1803, 0.726, 0.1671, 0.7282, 0.1803, 0.6893, 0.1934, 0.685, 0.1934, 0.7238, 0.1803, 0.726, 0.09548, 0.7444, 0.1167, 0.7392, 0.1167, 0.7627, 0.09548, 0.7627, 0.09548, 0.7262, 0.1167, 0.7156, 0.1167, 0.7392, 0.09548, 0.7444, 0.1167, 0.7156, 0.1379, 0.7051, 0.1379, 0.7339, 0.1167, 0.7392, 0.2173, 0.7208, 0.2287, 0.7198, 0.2287, 0.7627, 0.2173, 0.7627, 0.2173, 0.679, 0.2287, 0.6768, 0.2287, 0.7198, 0.2173, 0.7208, 0.2287, 0.6768, 0.2401, 0.6747, 0.2401, 0.7187, 0.2287, 0.7198, 0.1934, 0.7238, 0.2054, 0.7223, 0.2054, 0.7627, 0.1934, 0.7627, 0.1934, 0.685, 0.2054, 0.682, 0.2054, 0.7223, 0.1934, 0.7238, 0.2054, 0.682, 0.2173, 0.679, 0.2173, 0.7208, 0.2054, 0.7223, 0.2401, 0.7187, 0.2511, 0.7193, 0.2511, 0.7627, 0.2401, 0.7627, 0.2401, 0.6747, 0.2511, 0.676, 0.2511, 0.7193, 0.2401, 0.7187, 0.2511, 0.676, 0.2621, 0.6773, 0.2621, 0.72, 0.2511, 0.7193, 0.1379, 0.7339, 0.1525, 0.731, 0.1525, 0.7627, 0.1379, 0.7627, 0.1379, 0.7051, 0.1525, 0.6994, 0.1525, 0.731, 0.1379, 0.7339, 0.1525, 0.6994, 0.1671, 0.6936, 0.1671, 0.7282, 0.1525, 0.731, 0.855, 0.17, 0.8412, 0.1725, 0.8412, 0.1274, 0.855, 0.1274, 0.855, 0.2127, 0.8412, 0.2177, 0.8412, 0.1725, 0.855, 0.17, 0.8412, 0.2177, 0.8273, 0.2227, 0.8273, 0.175, 0.8412, 0.1725, 0.8142, 0.03731, 0.8142, 0.08233, 0.8012, 0.085, 0.8012, 0.04265, 0.8273, 0.03197, 0.8273, 0.07966, 0.8142, 0.08233, 0.8142, 0.03731, 0.8273, 0.07966, 0.8273, 0.1274, 0.8142, 0.1274, 0.8142, 0.08233, 0.7553, 0.7282, 0.7684, 0.726, 0.7684, 0.7627, 0.7553, 0.7627, 0.7553, 0.6936, 0.7684, 0.6893, 0.7684, 0.726, 0.7553, 0.7282, 0.7684, 0.6893, 0.7815, 0.685, 0.7815, 0.7238, 0.7684, 0.726, 0.6836, 0.7444, 0.7048, 0.7392, 0.7048, 0.7627, 0.6836, 0.7627, 0.6836, 0.7262, 0.7048, 0.7156, 0.7048, 0.7392, 0.6836, 0.7444, 0.7048, 0.7156, 0.726, 0.7051, 0.726, 0.7339, 0.7048, 0.7392, 0.8055, 0.7208, 0.8169, 0.7198, 0.8169, 0.7627, 0.8055, 0.7627, 0.8055, 0.679, 0.8169, 0.6768, 0.8169, 0.7198, 0.8055, 0.7208, 0.8169, 0.6768, 0.8282, 0.6747, 0.8282, 0.7187, 0.8169, 0.7198, 0.7815, 0.7238, 0.7935, 0.7223, 0.7935, 0.7627, 0.7815, 0.7627, 0.7815, 0.685, 0.7935, 0.682, 0.7935, 0.7223, 0.7815, 0.7238, 0.7935, 0.682, 0.8055, 0.679, 0.8055, 0.7208, 0.7935, 0.7223, 0.8282, 0.7187, 0.8393, 0.7193, 0.8393, 0.7627, 0.8282, 0.7627, 0.8282, 0.6747, 0.8393, 0.676, 0.8393, 0.7193, 0.8282, 0.7187, 0.8393, 0.676, 0.8503, 0.6773, 0.8503, 0.72, 0.8393, 0.7193, 0.726, 0.7339, 0.7407, 0.731, 0.7407, 0.7627, 0.726, 0.7627, 0.726, 0.7051, 0.7407, 0.6994, 0.7407, 0.731, 0.726, 0.7339, 0.7407, 0.6994, 0.7553, 0.6936, 0.7553, 0.7282, 0.7407, 0.731, 0.726, 0.7915, 0.7407, 0.7943, 0.7407, 0.826, 0.726, 0.8203, 0.726, 0.7627, 0.7407, 0.7627, 0.7407, 0.7943, 0.726, 0.7915, 0.7407, 0.7627, 0.7553, 0.7627, 0.7553, 0.7972, 0.7407, 0.7943, 0.1379, 0.7915, 0.1525, 0.7943, 0.1525, 0.826, 0.1379, 0.8203, 0.1379, 0.7627, 0.1525, 0.7627, 0.1525, 0.7943, 0.1379, 0.7915, 0.1525, 0.7627, 0.1671, 0.7627, 0.1671, 0.7972, 0.1525, 0.7943, 0.4952, 0.1488, 0.5098, 0.1516, 0.5098, 0.1833, 0.4952, 0.1776, 0.4952, 0.12, 0.5098, 0.12, 0.5098, 0.1516, 0.4952, 0.1488, 0.5098, 0.12, 0.5245, 0.12, 0.5245, 0.1545, 0.5098, 0.1516, 0.1379, 0.5515, 0.1525, 0.5544, 0.1525, 0.586, 0.1379, 0.5803, 0.1379, 0.5227, 0.1525, 0.5227, 0.1525, 0.5544, 0.1379, 0.5515, 0.1525, 0.5227, 0.1671, 0.5227, 0.1671, 0.5572, 0.1525, 0.5544, 0.4319, 0.5515, 0.4466, 0.5544, 0.4466, 0.586, 0.4319, 0.5803, 0.4319, 0.5227, 0.4466, 0.5227, 0.4466, 0.5544, 0.4319, 0.5515, 0.4466, 0.5227, 0.4612, 0.5227, 0.4612, 0.5572, 0.4466, 0.5544, 0.726, 0.5515, 0.7407, 0.5544, 0.7407, 0.586, 0.726, 0.5803, 0.726, 0.5227, 0.7407, 0.5227, 0.7407, 0.5544, 0.726, 0.5515, 0.7407, 0.5227, 0.7553, 0.5227, 0.7553, 0.5572, 0.7407, 0.5544, 0.8282, 0.5667, 0.8393, 0.5661, 0.8393, 0.6094, 0.8282, 0.6107, 0.8282, 0.5227, 0.8393, 0.5227, 0.8393, 0.5661, 0.8282, 0.5667, 0.8393, 0.5227, 0.8503, 0.5227, 0.8503, 0.5654, 0.8393, 0.5661, 0.5342, 0.5667, 0.5452, 0.5661, 0.5452, 0.6094, 0.5342, 0.6107, 0.5342, 0.5227, 0.5452, 0.5227, 0.5452, 0.5661, 0.5342, 0.5667, 0.5452, 0.5227, 0.5562, 0.5227, 0.5562, 0.5654, 0.5452, 0.5661, 0.2401, 0.5667, 0.2511, 0.5661, 0.2511, 0.6094, 0.2401, 0.6107, 0.2401, 0.5227, 0.2511, 0.5227, 0.2511, 0.5661, 0.2401, 0.5667, 0.2511, 0.5227, 0.2621, 0.5227, 0.2621, 0.5654, 0.2511, 0.5661, 0.5974, 0.164, 0.6085, 0.1633, 0.6085, 0.2067, 0.5974, 0.208, 0.5974, 0.12, 0.6085, 0.12, 0.6085, 0.1633, 0.5974, 0.164, 0.6085, 0.12, 0.6195, 0.12, 0.6195, 0.1627, 0.6085, 0.1633, 0.2401, 0.8067, 0.2511, 0.806, 0.2511, 0.8494, 0.2401, 0.8507, 0.2401, 0.7627, 0.2511, 0.7627, 0.2511, 0.806, 0.2401, 0.8067, 0.2511, 0.7627, 0.2621, 0.7627, 0.2621, 0.8054, 0.2511, 0.806, 0.8282, 0.8067, 0.8393, 0.806, 0.8393, 0.8494, 0.8282, 0.8507, 0.8282, 0.7627, 0.8393, 0.7627, 0.8393, 0.806, 0.8282, 0.8067, 0.8393, 0.7627, 0.8503, 0.7627, 0.8503, 0.8054, 0.8393, 0.806, 0.7815, 0.8015, 0.7935, 0.8031, 0.7935, 0.8434, 0.7815, 0.8404, 0.7815, 0.7627, 0.7935, 0.7627, 0.7935, 0.8031, 0.7815, 0.8015, 0.7935, 0.7627, 0.8055, 0.7627, 0.8055, 0.8046, 0.7935, 0.8031, 0.1934, 0.8015, 0.2054, 0.8031, 0.2054, 0.8434, 0.1934, 0.8404, 0.1934, 0.7627, 0.2054, 0.7627, 0.2054, 0.8031, 0.1934, 0.8015, 0.2054, 0.7627, 0.2173, 0.7627, 0.2173, 0.8046, 0.2054, 0.8031, 0.5507, 0.1588, 0.5627, 0.1603, 0.5627, 0.2007, 0.5507, 0.1977, 0.5507, 0.12, 0.5627, 0.12, 0.5627, 0.1603, 0.5507, 0.1588, 0.5627, 0.12, 0.5747, 0.12, 0.5747, 0.1619, 0.5627, 0.1603, 0.1934, 0.5616, 0.2054, 0.5631, 0.2054, 0.6035, 0.1934, 0.6004, 0.1934, 0.5227, 0.2054, 0.5227, 0.2054, 0.5631, 0.1934, 0.5616, 0.2054, 0.5227, 0.2173, 0.5227, 0.2173, 0.5646, 0.2054, 0.5631, 0.4875, 0.5616, 0.4994, 0.5631, 0.4994, 0.6035, 0.4875, 0.6004, 0.4875, 0.5227, 0.4994, 0.5227, 0.4994, 0.5631, 0.4875, 0.5616, 0.4994, 0.5227, 0.5114, 0.5227, 0.5114, 0.5646, 0.4994, 0.5631, 0.7815, 0.5616, 0.7935, 0.5631, 0.7935, 0.6035, 0.7815, 0.6004, 0.7815, 0.5227, 0.7935, 0.5227, 0.7935, 0.5631, 0.7815, 0.5616, 0.7935, 0.5227, 0.8055, 0.5227, 0.8055, 0.5646, 0.7935, 0.5631, 0.8055, 0.5646, 0.8169, 0.5657, 0.8169, 0.6086, 0.8055, 0.6065, 0.8055, 0.5227, 0.8169, 0.5227, 0.8169, 0.5657, 0.8055, 0.5646, 0.8169, 0.5227, 0.8282, 0.5227, 0.8282, 0.5667, 0.8169, 0.5657, 0.5114, 0.5646, 0.5228, 0.5657, 0.5228, 0.6086, 0.5114, 0.6065, 0.5114, 0.5227, 0.5228, 0.5227, 0.5228, 0.5657, 0.5114, 0.5646, 0.5228, 0.5227, 0.5342, 0.5227, 0.5342, 0.5667, 0.5228, 0.5657, 0.2173, 0.5646, 0.2287, 0.5657, 0.2287, 0.6086, 0.2173, 0.6065, 0.2173, 0.5227, 0.2287, 0.5227, 0.2287, 0.5657, 0.2173, 0.5646, 0.2287, 0.5227, 0.2401, 0.5227, 0.2401, 0.5667, 0.2287, 0.5657, 0.5747, 0.1619, 0.5861, 0.1629, 0.5861, 0.2059, 0.5747, 0.2037, 0.5747, 0.12, 0.5861, 0.12, 0.5861, 0.1629, 0.5747, 0.1619, 0.5861, 0.12, 0.5974, 0.12, 0.5974, 0.164, 0.5861, 0.1629, 0.2173, 0.8046, 0.2287, 0.8056, 0.2287, 0.8486, 0.2173, 0.8464, 0.2173, 0.7627, 0.2287, 0.7627, 0.2287, 0.8056, 0.2173, 0.8046, 0.2287, 0.7627, 0.2401, 0.7627, 0.2401, 0.8067, 0.2287, 0.8056, 0.8055, 0.8046, 0.8169, 0.8056, 0.8169, 0.8486, 0.8055, 0.8464, 0.8055, 0.7627, 0.8169, 0.7627, 0.8169, 0.8056, 0.8055, 0.8046, 0.8169, 0.7627, 0.8282, 0.7627, 0.8282, 0.8067, 0.8169, 0.8056, 0.6519, 0.541, 0.6678, 0.5227, 0.6836, 0.541, 0.6836, 0.5592, 0.6201, 0.5227, 0.6519, 0.5045, 0.6678, 0.5227, 0.6519, 0.541, 0.6519, 0.5045, 0.6836, 0.4862, 0.6836, 0.5045, 0.6678, 0.5227, 0.3578, 0.541, 0.3737, 0.5227, 0.3896, 0.541, 0.3896, 0.5592, 0.326, 0.5227, 0.3578, 0.5045, 0.3737, 0.5227, 0.3578, 0.541, 0.3578, 0.5045, 0.3896, 0.4862, 0.3896, 0.5045, 0.3737, 0.5227, 0.06372, 0.541, 0.0796, 0.5227, 0.09548, 0.541, 0.09548, 0.5592, 0.03197, 0.5227, 0.06372, 0.5045, 0.0796, 0.5227, 0.06372, 0.541, 0.06372, 0.5045, 0.09548, 0.4862, 0.09548, 0.5045, 0.0796, 0.5227, 0.4211, 0.1382, 0.4369, 0.12, 0.4528, 0.1382, 0.4528, 0.1565, 0.3893, 0.12, 0.4211, 0.1017, 0.4369, 0.12, 0.4211, 0.1382, 0.4211, 0.1017, 0.4528, 0.08347, 0.4528, 0.1017, 0.4369, 0.12, 0.06372, 0.7809, 0.0796, 0.7627, 0.09548, 0.7809, 0.09548, 0.7992, 0.03197, 0.7627, 0.06372, 0.7444, 0.0796, 0.7627, 0.06372, 0.7809, 0.06372, 0.7444, 0.09548, 0.7262, 0.09548, 0.7444, 0.0796, 0.7627, 0.6519, 0.7809, 0.6678, 0.7627, 0.6836, 0.7809, 0.6836, 0.7992, 0.6201, 0.7627, 0.6519, 0.7444, 0.6678, 0.7627, 0.6519, 0.7809, 0.6519, 0.7444, 0.6836, 0.7262, 0.6836, 0.7444, 0.6678, 0.7627, 0.6836, 0.7809, 0.7048, 0.7862, 0.7048, 0.8097, 0.6836, 0.7992, 0.6836, 0.7627, 0.7048, 0.7627, 0.7048, 0.7862, 0.6836, 0.7809, 0.7048, 0.7627, 0.726, 0.7627, 0.726, 0.7915, 0.7048, 0.7862, 0.09548, 0.7809, 0.1167, 0.7862, 0.1167, 0.8097, 0.09548, 0.7992, 0.09548, 0.7627, 0.1167, 0.7627, 0.1167, 0.7862, 0.09548, 0.7809, 0.1167, 0.7627, 0.1379, 0.7627, 0.1379, 0.7915, 0.1167, 0.7862, 0.4528, 0.1382, 0.474, 0.1435, 0.474, 0.167, 0.4528, 0.1565, 0.4528, 0.12, 0.474, 0.12, 0.474, 0.1435, 0.4528, 0.1382, 0.474, 0.12, 0.4952, 0.12, 0.4952, 0.1488, 0.474, 0.1435, 0.09548, 0.541, 0.1167, 0.5463, 0.1167, 0.5698, 0.09548, 0.5592, 0.09548, 0.5227, 0.1167, 0.5227, 0.1167, 0.5463, 0.09548, 0.541, 0.1167, 0.5227, 0.1379, 0.5227, 0.1379, 0.5515, 0.1167, 0.5463, 0.3896, 0.541, 0.4107, 0.5463, 0.4107, 0.5698, 0.3896, 0.5592, 0.3896, 0.5227, 0.4107, 0.5227, 0.4107, 0.5463, 0.3896, 0.541, 0.4107, 0.5227, 0.4319, 0.5227, 0.4319, 0.5515, 0.4107, 0.5463, 0.6836, 0.541, 0.7048, 0.5463, 0.7048, 0.5698, 0.6836, 0.5592, 0.6836, 0.5227, 0.7048, 0.5227, 0.7048, 0.5463, 0.6836, 0.541, 0.7048, 0.5227, 0.726, 0.5227, 0.726, 0.5515, 0.7048, 0.5463, 0.7553, 0.5572, 0.7684, 0.5594, 0.7684, 0.5961, 0.7553, 0.5918, 0.7553, 0.5227, 0.7684, 0.5227, 0.7684, 0.5594, 0.7553, 0.5572, 0.7684, 0.5227, 0.7815, 0.5227, 0.7815, 0.5616, 0.7684, 0.5594, 0.4612, 0.5572, 0.4743, 0.5594, 0.4743, 0.5961, 0.4612, 0.5918, 0.4612, 0.5227, 0.4743, 0.5227, 0.4743, 0.5594, 0.4612, 0.5572, 0.4743, 0.5227, 0.4875, 0.5227, 0.4875, 0.5616, 0.4743, 0.5594, 0.1671, 0.5572, 0.1803, 0.5594, 0.1803, 0.5961, 0.1671, 0.5918, 0.1671, 0.5227, 0.1803, 0.5227, 0.1803, 0.5594, 0.1671, 0.5572, 0.1803, 0.5227, 0.1934, 0.5227, 0.1934, 0.5616, 0.1803, 0.5594, 0.5245, 0.1545, 0.5376, 0.1567, 0.5376, 0.1934, 0.5245, 0.189, 0.5245, 0.12, 0.5376, 0.12, 0.5376, 0.1567, 0.5245, 0.1545, 0.5376, 0.12, 0.5507, 0.12, 0.5507, 0.1588, 0.5376, 0.1567, 0.1671, 0.7972, 0.1803, 0.7994, 0.1803, 0.8361, 0.1671, 0.8317, 0.1671, 0.7627, 0.1803, 0.7627, 0.1803, 0.7994, 0.1671, 0.7972, 0.1803, 0.7627, 0.1934, 0.7627, 0.1934, 0.8015, 0.1803, 0.7994, 0.7553, 0.7972, 0.7684, 0.7994, 0.7684, 0.8361, 0.7553, 0.8317, 0.7553, 0.7627, 0.7684, 0.7627, 0.7684, 0.7994, 0.7553, 0.7972, 0.7684, 0.7627, 0.7815, 0.7627, 0.7815, 0.8015, 0.7684, 0.7994, 0.6965, 0.1274, 0.6965, 0.1724, 0.6834, 0.1697, 0.6834, 0.1274, 0.7096, 0.1274, 0.7096, 0.175, 0.6965, 0.1724, 0.6965, 0.1274, 0.7096, 0.175, 0.7096, 0.2227, 0.6965, 0.2174, 0.6965, 0.1724, 0.9549, 0.7848, 0.9549, 0.7398, 0.968, 0.7425, 0.968, 0.7848, 0.9419, 0.7848, 0.9419, 0.7371, 0.9549, 0.7398, 0.9549, 0.7848, 0.9419, 0.7371, 0.9419, 0.6894, 0.9549, 0.6948, 0.9549, 0.7398, 0.3977, 0.7701, 0.3977, 0.8151, 0.3846, 0.8124, 0.3846, 0.7701, 0.4108, 0.7701, 0.4108, 0.8178, 0.3977, 0.8151, 0.3977, 0.7701, 0.4108, 0.8178, 0.4108, 0.8654, 0.3977, 0.8601, 0.3977, 0.8151, 0.5154, 0.7701, 0.5154, 0.8151, 0.5024, 0.8124, 0.5024, 0.7701, 0.5285, 0.7701, 0.5285, 0.8178, 0.5154, 0.8151, 0.5154, 0.7701, 0.5285, 0.8178, 0.5285, 0.8654, 0.5154, 0.8601, 0.5154, 0.8151, 0.8142, 0.1274, 0.8142, 0.1724, 0.8012, 0.1697, 0.8012, 0.1274, 0.8273, 0.1274, 0.8273, 0.175, 0.8142, 0.1724, 0.8142, 0.1274, 0.8273, 0.175, 0.8273, 0.2227, 0.8142, 0.2174, 0.8142, 0.1724, 0.9549, 0.5301, 0.9549, 0.4851, 0.968, 0.4877, 0.968, 0.5301, 0.9419, 0.5301, 0.9419, 0.4824, 0.9549, 0.4851, 0.9549, 0.5301, 0.9419, 0.4824, 0.9419, 0.4347, 0.9549, 0.4401, 0.9549, 0.4851, 0.855, 0.08467, 0.8412, 0.08217, 0.8412, 0.03698, 0.855, 0.04199, 0.855, 0.1274, 0.8412, 0.1274, 0.8412, 0.08217, 0.855, 0.08467, 0.8412, 0.1274, 0.8273, 0.1274, 0.8273, 0.07966, 0.8412, 0.08217, 0.9142, 0.5728, 0.928, 0.5753, 0.928, 0.6205, 0.9142, 0.6155, 0.9142, 0.5301, 0.928, 0.5301, 0.928, 0.5753, 0.9142, 0.5728, 0.928, 0.5301, 0.9419, 0.5301, 0.9419, 0.5778, 0.928, 0.5753, 0.9142, 0.8275, 0.928, 0.83, 0.928, 0.8752, 0.9142, 0.8702, 0.9142, 0.7848, 0.928, 0.7848, 0.928, 0.83, 0.9142, 0.8275, 0.928, 0.7848, 0.9419, 0.7848, 0.9419, 0.8325, 0.928, 0.83, 0.4384, 0.7274, 0.4246, 0.7249, 0.4246, 0.6797, 0.4384, 0.6847, 0.4384, 0.7701, 0.4246, 0.7701, 0.4246, 0.7249, 0.4384, 0.7274, 0.4246, 0.7701, 0.4108, 0.7701, 0.4108, 0.7224, 0.4246, 0.7249, 0.5562, 0.7274, 0.5424, 0.7249, 0.5424, 0.6797, 0.5562, 0.6847, 0.5562, 0.7701, 0.5424, 0.7701, 0.5424, 0.7249, 0.5562, 0.7274, 0.5424, 0.7701, 0.5285, 0.7701, 0.5285, 0.7224, 0.5424, 0.7249, 0.7372, 0.08467, 0.7234, 0.08217, 0.7234, 0.03698, 0.7372, 0.04199, 0.7372, 0.1274, 0.7234, 0.1274, 0.7234, 0.08217, 0.7372, 0.08467, 0.7234, 0.1274, 0.7096, 0.1274, 0.7096, 0.07966, 0.7234, 0.08217])
me_cylinder.materials.append(mat_material_001)
me_cylinder.materials.append(mat_material)
me_cylinder.use_remesh_fix_poles = True
me_cylinder.use_remesh_preserve_attributes = False
me_cylinder.use_mirror_x = True
me_cylinder.use_mirror_y = True
me_cylinder.update()

# ---- objects
ob_cylinder = bpy.data.objects.new('Cylinder', me_cylinder)

# ---- transforms, parenting, visibility, modifiers, constraints
ob_cylinder.location = (0.0, 0.0, 0.0)
ob_cylinder.use_mesh_mirror_x = True
ob_cylinder.use_mesh_mirror_y = True
_m = ob_cylinder.modifiers.new('Triangulate', 'TRIANGULATE')

# ---- collection membership
col_collection.objects.link(ob_cylinder)

# ---- scene / render settings (as saved in the file)
scene.frame_start = 1; scene.frame_end = 250; scene.frame_set(1)
scene.render.engine = 'CYCLES'
scene.cycles.sampling_pattern = 'TABULATED_SOBOL'
scene.cycles.use_light_tree = False
scene.view_settings.view_transform = 'Filmic'
bpy.context.view_layer.update()

# ---- added for rendering (the .blend has no active camera and no usable light): camera, sun
cam_auto = bpy.data.cameras.new('AutoCamera')
cam_auto.lens = 50.0
cam_auto.sensor_width = 36.0
cam_auto.clip_end = 1000.0
ob_auto_camera = bpy.data.objects.new('AutoCamera', cam_auto)
scene.collection.objects.link(ob_auto_camera)
ob_auto_camera.location = (7.77291, -9.3275, 7.84186)
ob_auto_camera.rotation_euler = (1.09748, -7.21219e-08, 0.694738)
scene.camera = ob_auto_camera
light_auto_sun = bpy.data.lights.new('AutoSun', 'SUN')
light_auto_sun.energy = 3.0
light_auto_sun.angle = 0.0523599
ob_auto_sun = bpy.data.objects.new('AutoSun', light_auto_sun)
scene.collection.objects.link(ob_auto_sun)
ob_auto_sun.rotation_euler = (0.872665, 0.174533, 0.523599)
bpy.context.view_layer.update()
